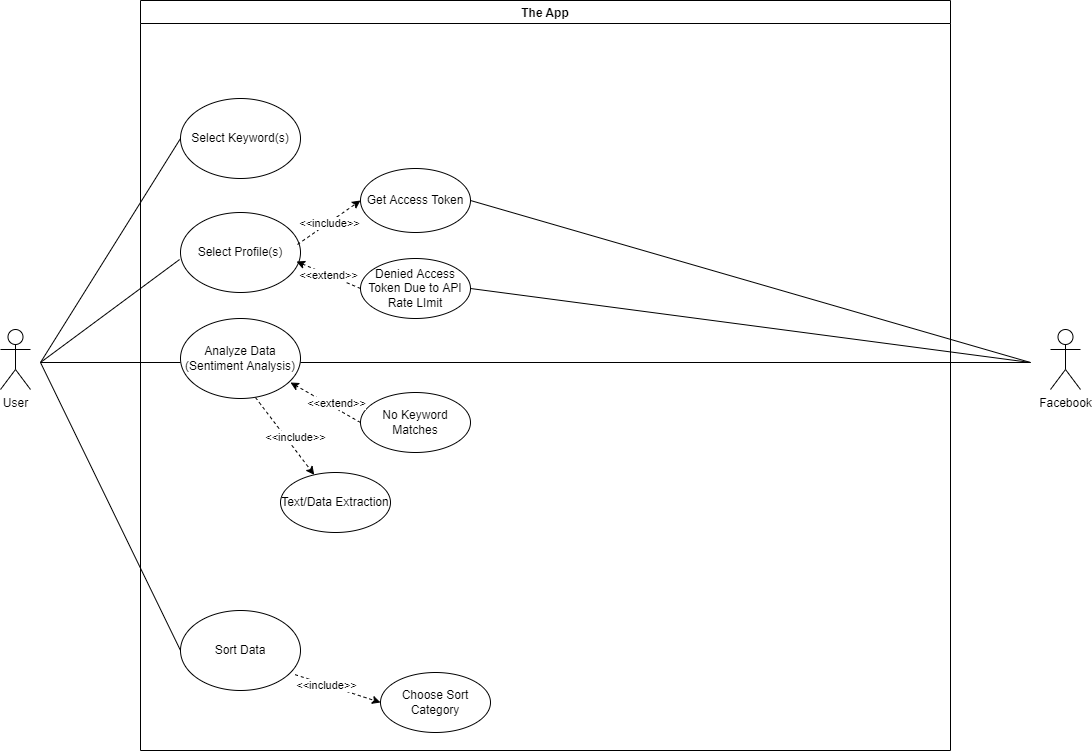

The diagram above was exported from draw.io. Its source (the exported page's mxGraphModel, read from the mxfile embedded in the PNG):
<mxGraphModel dx="1382" dy="756" grid="1" gridSize="10" guides="1" tooltips="1" connect="1" arrows="1" fold="1" page="1" pageScale="1" pageWidth="1169" pageHeight="826" background="none" math="0" shadow="0">
  <root>
    <mxCell id="0" />
    <mxCell id="1" parent="0" />
    <mxCell id="vBim9_60kpA9q_xy_CSz-41" value="User" style="shape=umlActor;verticalLabelPosition=bottom;verticalAlign=top;html=1;outlineConnect=0;" parent="1" vertex="1">
      <mxGeometry x="40" y="367" width="30" height="60" as="geometry" />
    </mxCell>
    <mxCell id="vBim9_60kpA9q_xy_CSz-42" value="Facebook" style="shape=umlActor;verticalLabelPosition=bottom;verticalAlign=top;html=1;outlineConnect=0;" parent="1" vertex="1">
      <mxGeometry x="1090" y="367" width="30" height="60" as="geometry" />
    </mxCell>
    <mxCell id="vBim9_60kpA9q_xy_CSz-45" value="The App" style="swimlane;" parent="1" vertex="1">
      <mxGeometry x="180" y="38" width="810" height="750" as="geometry">
        <mxRectangle x="180" y="38" width="90" height="30" as="alternateBounds" />
      </mxGeometry>
    </mxCell>
    <mxCell id="vBim9_60kpA9q_xy_CSz-47" value="Select Keyword(s)" style="ellipse;whiteSpace=wrap;html=1;" parent="vBim9_60kpA9q_xy_CSz-45" vertex="1">
      <mxGeometry x="40" y="98" width="120" height="80" as="geometry" />
    </mxCell>
    <mxCell id="vBim9_60kpA9q_xy_CSz-48" value="Select Profile(s)" style="ellipse;whiteSpace=wrap;html=1;" parent="vBim9_60kpA9q_xy_CSz-45" vertex="1">
      <mxGeometry x="40" y="212" width="120" height="80" as="geometry" />
    </mxCell>
    <mxCell id="vBim9_60kpA9q_xy_CSz-50" value="Sort Data" style="ellipse;whiteSpace=wrap;html=1;" parent="vBim9_60kpA9q_xy_CSz-45" vertex="1">
      <mxGeometry x="40" y="610" width="120" height="80" as="geometry" />
    </mxCell>
    <mxCell id="vBim9_60kpA9q_xy_CSz-52" value="Denied Access Token Due to API Rate LImit" style="ellipse;whiteSpace=wrap;html=1;" parent="vBim9_60kpA9q_xy_CSz-45" vertex="1">
      <mxGeometry x="220" y="258" width="110" height="60" as="geometry" />
    </mxCell>
    <mxCell id="vBim9_60kpA9q_xy_CSz-58" value="" style="endArrow=classic;html=1;rounded=0;dashed=1;exitX=0;exitY=0.5;exitDx=0;exitDy=0;entryX=0.967;entryY=0.613;entryDx=0;entryDy=0;entryPerimeter=0;" parent="vBim9_60kpA9q_xy_CSz-45" source="vBim9_60kpA9q_xy_CSz-52" target="vBim9_60kpA9q_xy_CSz-48" edge="1">
      <mxGeometry relative="1" as="geometry">
        <mxPoint x="250" y="210" as="sourcePoint" />
        <mxPoint x="172.03999999999996" y="255.03999999999996" as="targetPoint" />
      </mxGeometry>
    </mxCell>
    <mxCell id="vBim9_60kpA9q_xy_CSz-59" value="&amp;lt;&amp;lt;extend&amp;gt;&amp;gt;" style="edgeLabel;resizable=0;html=1;align=center;verticalAlign=middle;" parent="vBim9_60kpA9q_xy_CSz-58" connectable="0" vertex="1">
      <mxGeometry relative="1" as="geometry" />
    </mxCell>
    <mxCell id="vBim9_60kpA9q_xy_CSz-60" value="Choose Sort Category" style="ellipse;whiteSpace=wrap;html=1;" parent="vBim9_60kpA9q_xy_CSz-45" vertex="1">
      <mxGeometry x="240" y="672" width="110" height="60" as="geometry" />
    </mxCell>
    <mxCell id="vBim9_60kpA9q_xy_CSz-61" value="" style="endArrow=classic;html=1;rounded=0;dashed=1;entryX=0;entryY=0.5;entryDx=0;entryDy=0;exitX=0.955;exitY=0.802;exitDx=0;exitDy=0;exitPerimeter=0;" parent="vBim9_60kpA9q_xy_CSz-45" source="vBim9_60kpA9q_xy_CSz-50" target="vBim9_60kpA9q_xy_CSz-60" edge="1">
      <mxGeometry relative="1" as="geometry">
        <mxPoint x="170" y="682" as="sourcePoint" />
        <mxPoint x="200" y="632" as="targetPoint" />
      </mxGeometry>
    </mxCell>
    <mxCell id="dvNe2ryZZ2fIbdntyHx5-1" value="&amp;lt;&amp;lt;include&amp;gt;&amp;gt;" style="edgeLabel;html=1;align=center;verticalAlign=middle;resizable=0;points=[];" parent="vBim9_60kpA9q_xy_CSz-61" connectable="0" vertex="1">
      <mxGeometry x="-0.2843" relative="1" as="geometry">
        <mxPoint as="offset" />
      </mxGeometry>
    </mxCell>
    <mxCell id="vBim9_60kpA9q_xy_CSz-85" value="Analyze Data&lt;br&gt;(Sentiment Analysis)" style="ellipse;whiteSpace=wrap;html=1;" parent="vBim9_60kpA9q_xy_CSz-45" vertex="1">
      <mxGeometry x="40" y="318" width="120" height="80" as="geometry" />
    </mxCell>
    <mxCell id="vBim9_60kpA9q_xy_CSz-88" value="" style="endArrow=none;html=1;rounded=0;" parent="vBim9_60kpA9q_xy_CSz-45" edge="1">
      <mxGeometry width="50" height="50" relative="1" as="geometry">
        <mxPoint x="160" y="362" as="sourcePoint" />
        <mxPoint x="890" y="362" as="targetPoint" />
      </mxGeometry>
    </mxCell>
    <mxCell id="vBim9_60kpA9q_xy_CSz-90" value="No Keyword Matches" style="ellipse;whiteSpace=wrap;html=1;" parent="vBim9_60kpA9q_xy_CSz-45" vertex="1">
      <mxGeometry x="220" y="392" width="110" height="60" as="geometry" />
    </mxCell>
    <mxCell id="vBim9_60kpA9q_xy_CSz-91" value="" style="endArrow=classic;html=1;rounded=0;dashed=1;exitX=0;exitY=0.5;exitDx=0;exitDy=0;" parent="vBim9_60kpA9q_xy_CSz-45" source="vBim9_60kpA9q_xy_CSz-90" edge="1">
      <mxGeometry relative="1" as="geometry">
        <mxPoint x="-230" y="236" as="sourcePoint" />
        <mxPoint x="150" y="382" as="targetPoint" />
      </mxGeometry>
    </mxCell>
    <mxCell id="vBim9_60kpA9q_xy_CSz-92" value="&amp;lt;&amp;lt;extend&amp;gt;&amp;gt;" style="edgeLabel;resizable=0;html=1;align=center;verticalAlign=middle;" parent="vBim9_60kpA9q_xy_CSz-91" connectable="0" vertex="1">
      <mxGeometry relative="1" as="geometry">
        <mxPoint x="10" as="offset" />
      </mxGeometry>
    </mxCell>
    <mxCell id="dvNe2ryZZ2fIbdntyHx5-2" value="Text/Data Extraction" style="ellipse;whiteSpace=wrap;html=1;" parent="vBim9_60kpA9q_xy_CSz-45" vertex="1">
      <mxGeometry x="140" y="472" width="110" height="60" as="geometry" />
    </mxCell>
    <mxCell id="dvNe2ryZZ2fIbdntyHx5-3" value="" style="endArrow=classic;html=1;rounded=0;dashed=1;exitX=0.625;exitY=0.988;exitDx=0;exitDy=0;exitPerimeter=0;" parent="vBim9_60kpA9q_xy_CSz-45" source="vBim9_60kpA9q_xy_CSz-85" target="dvNe2ryZZ2fIbdntyHx5-2" edge="1">
      <mxGeometry relative="1" as="geometry">
        <mxPoint x="-490" y="278" as="sourcePoint" />
        <mxPoint x="80" y="452" as="targetPoint" />
      </mxGeometry>
    </mxCell>
    <mxCell id="dvNe2ryZZ2fIbdntyHx5-4" value="&amp;lt;&amp;lt;include&amp;gt;&amp;gt;" style="edgeLabel;resizable=0;html=1;align=center;verticalAlign=middle;" parent="dvNe2ryZZ2fIbdntyHx5-3" connectable="0" vertex="1">
      <mxGeometry relative="1" as="geometry">
        <mxPoint x="10" as="offset" />
      </mxGeometry>
    </mxCell>
    <mxCell id="vBim9_60kpA9q_xy_CSz-53" value="Get Access Token" style="ellipse;whiteSpace=wrap;html=1;" parent="1" vertex="1">
      <mxGeometry x="400" y="206" width="110" height="64" as="geometry" />
    </mxCell>
    <mxCell id="vBim9_60kpA9q_xy_CSz-54" value="" style="endArrow=classic;html=1;rounded=0;dashed=1;exitX=0.975;exitY=0.4;exitDx=0;exitDy=0;exitPerimeter=0;entryX=0;entryY=0.5;entryDx=0;entryDy=0;" parent="1" source="vBim9_60kpA9q_xy_CSz-48" target="vBim9_60kpA9q_xy_CSz-53" edge="1">
      <mxGeometry relative="1" as="geometry">
        <mxPoint x="320" y="286" as="sourcePoint" />
        <mxPoint x="400" y="276" as="targetPoint" />
      </mxGeometry>
    </mxCell>
    <mxCell id="vBim9_60kpA9q_xy_CSz-55" value="&amp;lt;&amp;lt;include&amp;gt;&amp;gt;" style="edgeLabel;resizable=0;html=1;align=center;verticalAlign=middle;" parent="vBim9_60kpA9q_xy_CSz-54" connectable="0" vertex="1">
      <mxGeometry relative="1" as="geometry">
        <mxPoint as="offset" />
      </mxGeometry>
    </mxCell>
    <mxCell id="vBim9_60kpA9q_xy_CSz-80" value="" style="endArrow=none;html=1;rounded=0;entryX=-0.008;entryY=0.588;entryDx=0;entryDy=0;entryPerimeter=0;" parent="1" target="vBim9_60kpA9q_xy_CSz-48" edge="1">
      <mxGeometry width="50" height="50" relative="1" as="geometry">
        <mxPoint x="80" y="400" as="sourcePoint" />
        <mxPoint x="620" y="480" as="targetPoint" />
      </mxGeometry>
    </mxCell>
    <mxCell id="vBim9_60kpA9q_xy_CSz-81" value="" style="endArrow=none;html=1;rounded=0;entryX=0;entryY=0.5;entryDx=0;entryDy=0;" parent="1" target="vBim9_60kpA9q_xy_CSz-47" edge="1">
      <mxGeometry width="50" height="50" relative="1" as="geometry">
        <mxPoint x="80" y="400" as="sourcePoint" />
        <mxPoint x="229.03999999999996" y="411.03999999999996" as="targetPoint" />
      </mxGeometry>
    </mxCell>
    <mxCell id="vBim9_60kpA9q_xy_CSz-82" value="" style="endArrow=none;html=1;rounded=0;entryX=0;entryY=0.5;entryDx=0;entryDy=0;" parent="1" edge="1" target="vBim9_60kpA9q_xy_CSz-50">
      <mxGeometry width="50" height="50" relative="1" as="geometry">
        <mxPoint x="80" y="400" as="sourcePoint" />
        <mxPoint x="210" y="680" as="targetPoint" />
      </mxGeometry>
    </mxCell>
    <mxCell id="vBim9_60kpA9q_xy_CSz-83" value="" style="endArrow=none;html=1;rounded=0;exitX=1;exitY=0.5;exitDx=0;exitDy=0;" parent="1" source="vBim9_60kpA9q_xy_CSz-52" edge="1">
      <mxGeometry width="50" height="50" relative="1" as="geometry">
        <mxPoint x="570" y="530" as="sourcePoint" />
        <mxPoint x="1070" y="400" as="targetPoint" />
      </mxGeometry>
    </mxCell>
    <mxCell id="vBim9_60kpA9q_xy_CSz-84" value="" style="endArrow=none;html=1;rounded=0;exitX=1;exitY=0.5;exitDx=0;exitDy=0;" parent="1" source="vBim9_60kpA9q_xy_CSz-53" edge="1">
      <mxGeometry width="50" height="50" relative="1" as="geometry">
        <mxPoint x="520" y="440" as="sourcePoint" />
        <mxPoint x="1070" y="400" as="targetPoint" />
      </mxGeometry>
    </mxCell>
    <mxCell id="vBim9_60kpA9q_xy_CSz-86" value="" style="endArrow=none;html=1;rounded=0;" parent="1" edge="1">
      <mxGeometry width="50" height="50" relative="1" as="geometry">
        <mxPoint x="80" y="400" as="sourcePoint" />
        <mxPoint x="220" y="400" as="targetPoint" />
      </mxGeometry>
    </mxCell>
  </root>
</mxGraphModel>